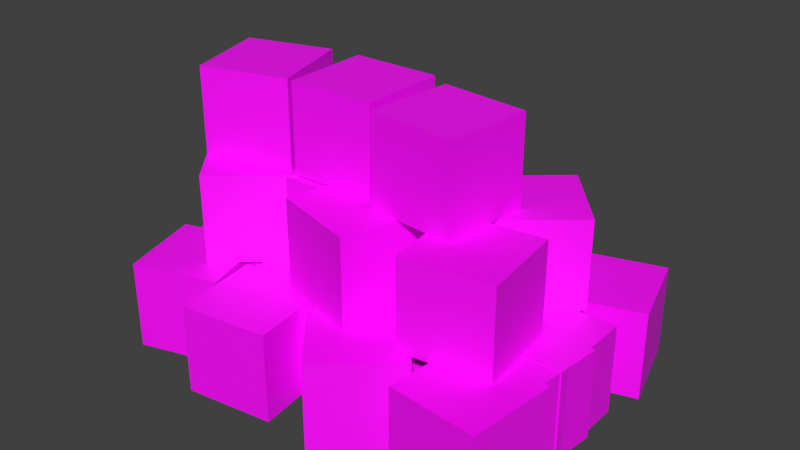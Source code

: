 # Source: 2_8_gifts_1.blend  (saved by Blender 2.83.18; exported with 4.5.12 LTS)
import bpy
from mathutils import Matrix  # noqa: F401  (used for matrix-valued properties, if any)

bpy.ops.wm.read_factory_settings(use_empty=True)
scene = bpy.context.scene
scene.name = 'Scene'

# ---- collections
col_collection_1 = bpy.data.collections.new('Collection 1'); scene.collection.children.link(col_collection_1)

# ---- images (referenced by path relative to the original .blend; pixels are not part of the script)
import os
ASSET_DIR = os.environ.get("B2B_ASSET_DIR", "")  # directory of the original .blend (textures are referenced by path, not embedded)
HERE = os.path.dirname(os.path.abspath(__file__))  # packed textures are extracted next to this script under _unpacked/

def load_image(name, relpath, width, height, colorspace="sRGB"):
    """Load a texture the original file referenced (path relative to the .blend, or extracted next to this script)."""
    p = next((c for c in (os.path.join(HERE, relpath), os.path.join(ASSET_DIR, relpath)) if relpath and os.path.exists(c)), "")
    if p:
        img = bpy.data.images.load(p, check_existing=True)
        img.name = name
    else:  # same state as the original file: an image datablock whose file is absent (Cycles renders it pink)
        img = bpy.data.images.new(name, width, height)
        img.source = "FILE"
        img.filepath = "//" + (relpath or name)
    img.colorspace_settings.name = colorspace
    return img
img_fabrics_png = load_image('Fabrics.png', 'Fabrics.png', 1024, 1024, 'sRGB')
img_automatefountain_tilling_png = load_image('AutomateFountain_Tilling.png', 'AutomateFountain_Tilling.png', 1024, 1024, 'sRGB')
img_bigprops_png = load_image('BigProps.png', 'BigProps.png', 1024, 1024, 'sRGB')
img_clothescolor_png = load_image('ClothesColor.png', 'ClothesColor.png', 1024, 1024, 'sRGB')
img_fabrics_png_001 = load_image('Fabrics.png.001', 'Fabrics.png', 1024, 1024, 'sRGB')
img_automatefountain_tilling_png_001 = load_image('AutomateFountain_Tilling.png.001', 'AutomateFountain_Tilling.png', 1024, 1024, 'sRGB')
img_bigprops_png_001 = load_image('BigProps.png.001', 'BigProps.png', 1024, 1024, 'sRGB')
img_fabrics_png_002 = load_image('Fabrics.png.002', 'Fabrics.png', 1024, 1024, 'sRGB')
img_automatefountain_tilling_png_002 = load_image('AutomateFountain_Tilling.png.002', 'AutomateFountain_Tilling.png', 1024, 1024, 'sRGB')
img_bigprops_png_002 = load_image('BigProps.png.002', 'BigProps.png', 1024, 1024, 'sRGB')
img_clothescolor_png_002 = load_image('ClothesColor.png.002', 'ClothesColor.png', 1024, 1024, 'sRGB')

# ---- materials (node trees are filled in below, after node groups)
mat_paper1 = bpy.data.materials.new('paper1')
mat_paper1.use_transparent_shadow = False
mat_paper2 = bpy.data.materials.new('paper2')
mat_paper2.use_transparent_shadow = False
mat_paper3 = bpy.data.materials.new('paper3')
mat_paper3.use_transparent_shadow = False
mat_paper4 = bpy.data.materials.new('paper4')
mat_paper4.use_transparent_shadow = False
mat_paper5 = bpy.data.materials.new('paper5')
mat_paper5.use_transparent_shadow = False
mat_paper6 = bpy.data.materials.new('paper6')
mat_paper6.use_transparent_shadow = False
mat_paper1_001 = bpy.data.materials.new('paper1.001')
mat_paper1_001.use_transparent_shadow = False
mat_paper2_001 = bpy.data.materials.new('paper2.001')
mat_paper2_001.use_transparent_shadow = False
mat_paper3_001 = bpy.data.materials.new('paper3.001')
mat_paper3_001.use_transparent_shadow = False
mat_paper4_001 = bpy.data.materials.new('paper4.001')
mat_paper4_001.use_transparent_shadow = False
mat_paper1_002 = bpy.data.materials.new('paper1.002')
mat_paper1_002.use_transparent_shadow = False
mat_paper2_002 = bpy.data.materials.new('paper2.002')
mat_paper2_002.use_transparent_shadow = False
mat_paper3_002 = bpy.data.materials.new('paper3.002')
mat_paper3_002.use_transparent_shadow = False
mat_paper4_002 = bpy.data.materials.new('paper4.002')
mat_paper4_002.use_transparent_shadow = False
mat_paper5_002 = bpy.data.materials.new('paper5.002')
mat_paper5_002.use_transparent_shadow = False
mat_paper6_002 = bpy.data.materials.new('paper6.002')
mat_paper6_002.use_transparent_shadow = False

# ---- material node trees
mat_paper1.use_nodes = True; mat_paper1.node_tree.nodes.clear()
_N = mat_paper1.node_tree.nodes; _L = mat_paper1.node_tree.links
n0 = _N.new('ShaderNodeBsdfPrincipled'); n0.name = 'Principled BSDF'; n0.location = (10, 300)
n0.distribution = 'GGX'
n0.subsurface_method = 'BURLEY'
n0.inputs[3].default_value = 1.45
n0.inputs[27].default_value = (0.0, 0.0, 0.0, 1.0)
n0.inputs[28].default_value = 1.0
n1 = _N.new('ShaderNodeOutputMaterial'); n1.name = 'Material Output'; n1.location = (300, 300)
n2 = _N.new('ShaderNodeTexImage'); n2.name = 'Image Texture'; n2.location = (-280, 280)
n2.image = img_fabrics_png
_L.new(n0.outputs[0], n1.inputs[0])
_L.new(n2.outputs[0], n0.inputs[0])
n1.is_active_output = True
mat_paper2.use_nodes = True; mat_paper2.node_tree.nodes.clear()
_N = mat_paper2.node_tree.nodes; _L = mat_paper2.node_tree.links
n0 = _N.new('ShaderNodeBsdfPrincipled'); n0.name = 'Principled BSDF'; n0.location = (10, 300)
n0.distribution = 'GGX'
n0.subsurface_method = 'BURLEY'
n0.inputs[3].default_value = 1.45
n0.inputs[27].default_value = (0.0, 0.0, 0.0, 1.0)
n0.inputs[28].default_value = 1.0
n1 = _N.new('ShaderNodeOutputMaterial'); n1.name = 'Material Output'; n1.location = (300, 300)
n2 = _N.new('ShaderNodeTexImage'); n2.name = 'Image Texture'; n2.location = (-280, 280)
n2.image = img_automatefountain_tilling_png
_L.new(n0.outputs[0], n1.inputs[0])
_L.new(n2.outputs[0], n0.inputs[0])
n1.is_active_output = True
mat_paper3.use_nodes = True; mat_paper3.node_tree.nodes.clear()
_N = mat_paper3.node_tree.nodes; _L = mat_paper3.node_tree.links
n0 = _N.new('ShaderNodeBsdfPrincipled'); n0.name = 'Principled BSDF'; n0.location = (10, 300)
n0.distribution = 'GGX'
n0.subsurface_method = 'BURLEY'
n0.inputs[3].default_value = 1.45
n0.inputs[27].default_value = (0.0, 0.0, 0.0, 1.0)
n0.inputs[28].default_value = 1.0
n1 = _N.new('ShaderNodeOutputMaterial'); n1.name = 'Material Output'; n1.location = (300, 300)
n2 = _N.new('ShaderNodeTexImage'); n2.name = 'Image Texture'; n2.location = (-280, 280)
n2.image = img_automatefountain_tilling_png
_L.new(n0.outputs[0], n1.inputs[0])
_L.new(n2.outputs[0], n0.inputs[0])
n1.is_active_output = True
mat_paper4.use_nodes = True; mat_paper4.node_tree.nodes.clear()
_N = mat_paper4.node_tree.nodes; _L = mat_paper4.node_tree.links
n0 = _N.new('ShaderNodeBsdfPrincipled'); n0.name = 'Principled BSDF'; n0.location = (10, 300)
n0.distribution = 'GGX'
n0.subsurface_method = 'BURLEY'
n0.inputs[3].default_value = 1.45
n0.inputs[27].default_value = (0.0, 0.0, 0.0, 1.0)
n0.inputs[28].default_value = 1.0
n1 = _N.new('ShaderNodeOutputMaterial'); n1.name = 'Material Output'; n1.location = (300, 300)
n2 = _N.new('ShaderNodeTexImage'); n2.name = 'Image Texture'; n2.location = (-280, 280)
n2.image = img_bigprops_png
_L.new(n0.outputs[0], n1.inputs[0])
_L.new(n2.outputs[0], n0.inputs[0])
n1.is_active_output = True
mat_paper5.use_nodes = True; mat_paper5.node_tree.nodes.clear()
_N = mat_paper5.node_tree.nodes; _L = mat_paper5.node_tree.links
n0 = _N.new('ShaderNodeBsdfPrincipled'); n0.name = 'Principled BSDF'; n0.location = (10, 300)
n0.distribution = 'GGX'
n0.subsurface_method = 'BURLEY'
n0.inputs[3].default_value = 1.45
n0.inputs[27].default_value = (0.0, 0.0, 0.0, 1.0)
n0.inputs[28].default_value = 1.0
n1 = _N.new('ShaderNodeOutputMaterial'); n1.name = 'Material Output'; n1.location = (300, 300)
n2 = _N.new('ShaderNodeTexImage'); n2.name = 'Image Texture'; n2.location = (-280, 280)
n2.image = img_clothescolor_png
_L.new(n0.outputs[0], n1.inputs[0])
_L.new(n2.outputs[0], n0.inputs[0])
n1.is_active_output = True
mat_paper6.use_nodes = True; mat_paper6.node_tree.nodes.clear()
_N = mat_paper6.node_tree.nodes; _L = mat_paper6.node_tree.links
n0 = _N.new('ShaderNodeBsdfPrincipled'); n0.name = 'Principled BSDF'; n0.location = (10, 300)
n0.distribution = 'GGX'
n0.subsurface_method = 'BURLEY'
n0.inputs[3].default_value = 1.45
n0.inputs[27].default_value = (0.0, 0.0, 0.0, 1.0)
n0.inputs[28].default_value = 1.0
n1 = _N.new('ShaderNodeOutputMaterial'); n1.name = 'Material Output'; n1.location = (300, 300)
n2 = _N.new('ShaderNodeTexImage'); n2.name = 'Image Texture'; n2.location = (-280, 280)
n2.image = img_clothescolor_png
_L.new(n0.outputs[0], n1.inputs[0])
_L.new(n2.outputs[0], n0.inputs[0])
n1.is_active_output = True
mat_paper1_001.use_nodes = True; mat_paper1_001.node_tree.nodes.clear()
_N = mat_paper1_001.node_tree.nodes; _L = mat_paper1_001.node_tree.links
n0 = _N.new('ShaderNodeBsdfPrincipled'); n0.name = 'Principled BSDF'; n0.location = (10, 300)
n0.distribution = 'GGX'
n0.subsurface_method = 'BURLEY'
n0.inputs[3].default_value = 1.45
n0.inputs[27].default_value = (0.0, 0.0, 0.0, 1.0)
n0.inputs[28].default_value = 1.0
n1 = _N.new('ShaderNodeOutputMaterial'); n1.name = 'Material Output'; n1.location = (300, 300)
n2 = _N.new('ShaderNodeTexImage'); n2.name = 'Image Texture'; n2.location = (-280, 280)
n2.image = img_fabrics_png_001
_L.new(n0.outputs[0], n1.inputs[0])
_L.new(n2.outputs[0], n0.inputs[0])
n1.is_active_output = True
mat_paper2_001.use_nodes = True; mat_paper2_001.node_tree.nodes.clear()
_N = mat_paper2_001.node_tree.nodes; _L = mat_paper2_001.node_tree.links
n0 = _N.new('ShaderNodeBsdfPrincipled'); n0.name = 'Principled BSDF'; n0.location = (10, 300)
n0.distribution = 'GGX'
n0.subsurface_method = 'BURLEY'
n0.inputs[3].default_value = 1.45
n0.inputs[27].default_value = (0.0, 0.0, 0.0, 1.0)
n0.inputs[28].default_value = 1.0
n1 = _N.new('ShaderNodeOutputMaterial'); n1.name = 'Material Output'; n1.location = (300, 300)
n2 = _N.new('ShaderNodeTexImage'); n2.name = 'Image Texture'; n2.location = (-280, 280)
n2.image = img_automatefountain_tilling_png_001
_L.new(n0.outputs[0], n1.inputs[0])
_L.new(n2.outputs[0], n0.inputs[0])
n1.is_active_output = True
mat_paper3_001.use_nodes = True; mat_paper3_001.node_tree.nodes.clear()
_N = mat_paper3_001.node_tree.nodes; _L = mat_paper3_001.node_tree.links
n0 = _N.new('ShaderNodeBsdfPrincipled'); n0.name = 'Principled BSDF'; n0.location = (10, 300)
n0.distribution = 'GGX'
n0.subsurface_method = 'BURLEY'
n0.inputs[3].default_value = 1.45
n0.inputs[27].default_value = (0.0, 0.0, 0.0, 1.0)
n0.inputs[28].default_value = 1.0
n1 = _N.new('ShaderNodeOutputMaterial'); n1.name = 'Material Output'; n1.location = (300, 300)
n2 = _N.new('ShaderNodeTexImage'); n2.name = 'Image Texture'; n2.location = (-280, 280)
n2.image = img_automatefountain_tilling_png_001
_L.new(n0.outputs[0], n1.inputs[0])
_L.new(n2.outputs[0], n0.inputs[0])
n1.is_active_output = True
mat_paper4_001.use_nodes = True; mat_paper4_001.node_tree.nodes.clear()
_N = mat_paper4_001.node_tree.nodes; _L = mat_paper4_001.node_tree.links
n0 = _N.new('ShaderNodeBsdfPrincipled'); n0.name = 'Principled BSDF'; n0.location = (10, 300)
n0.distribution = 'GGX'
n0.subsurface_method = 'BURLEY'
n0.inputs[3].default_value = 1.45
n0.inputs[27].default_value = (0.0, 0.0, 0.0, 1.0)
n0.inputs[28].default_value = 1.0
n1 = _N.new('ShaderNodeOutputMaterial'); n1.name = 'Material Output'; n1.location = (300, 300)
n2 = _N.new('ShaderNodeTexImage'); n2.name = 'Image Texture'; n2.location = (-280, 280)
n2.image = img_bigprops_png_001
_L.new(n0.outputs[0], n1.inputs[0])
_L.new(n2.outputs[0], n0.inputs[0])
n1.is_active_output = True
mat_paper1_002.use_nodes = True; mat_paper1_002.node_tree.nodes.clear()
_N = mat_paper1_002.node_tree.nodes; _L = mat_paper1_002.node_tree.links
n0 = _N.new('ShaderNodeBsdfPrincipled'); n0.name = 'Principled BSDF'; n0.location = (10, 300)
n0.distribution = 'GGX'
n0.subsurface_method = 'BURLEY'
n0.inputs[3].default_value = 1.45
n0.inputs[27].default_value = (0.0, 0.0, 0.0, 1.0)
n0.inputs[28].default_value = 1.0
n1 = _N.new('ShaderNodeOutputMaterial'); n1.name = 'Material Output'; n1.location = (300, 300)
n2 = _N.new('ShaderNodeTexImage'); n2.name = 'Image Texture'; n2.location = (-280, 280)
n2.image = img_fabrics_png_002
_L.new(n0.outputs[0], n1.inputs[0])
_L.new(n2.outputs[0], n0.inputs[0])
n1.is_active_output = True
mat_paper2_002.use_nodes = True; mat_paper2_002.node_tree.nodes.clear()
_N = mat_paper2_002.node_tree.nodes; _L = mat_paper2_002.node_tree.links
n0 = _N.new('ShaderNodeBsdfPrincipled'); n0.name = 'Principled BSDF'; n0.location = (10, 300)
n0.distribution = 'GGX'
n0.subsurface_method = 'BURLEY'
n0.inputs[3].default_value = 1.45
n0.inputs[27].default_value = (0.0, 0.0, 0.0, 1.0)
n0.inputs[28].default_value = 1.0
n1 = _N.new('ShaderNodeOutputMaterial'); n1.name = 'Material Output'; n1.location = (300, 300)
n2 = _N.new('ShaderNodeTexImage'); n2.name = 'Image Texture'; n2.location = (-280, 280)
n2.image = img_automatefountain_tilling_png_002
_L.new(n0.outputs[0], n1.inputs[0])
_L.new(n2.outputs[0], n0.inputs[0])
n1.is_active_output = True
mat_paper3_002.use_nodes = True; mat_paper3_002.node_tree.nodes.clear()
_N = mat_paper3_002.node_tree.nodes; _L = mat_paper3_002.node_tree.links
n0 = _N.new('ShaderNodeBsdfPrincipled'); n0.name = 'Principled BSDF'; n0.location = (10, 300)
n0.distribution = 'GGX'
n0.subsurface_method = 'BURLEY'
n0.inputs[3].default_value = 1.45
n0.inputs[27].default_value = (0.0, 0.0, 0.0, 1.0)
n0.inputs[28].default_value = 1.0
n1 = _N.new('ShaderNodeOutputMaterial'); n1.name = 'Material Output'; n1.location = (300, 300)
n2 = _N.new('ShaderNodeTexImage'); n2.name = 'Image Texture'; n2.location = (-280, 280)
n2.image = img_automatefountain_tilling_png_002
_L.new(n0.outputs[0], n1.inputs[0])
_L.new(n2.outputs[0], n0.inputs[0])
n1.is_active_output = True
mat_paper4_002.use_nodes = True; mat_paper4_002.node_tree.nodes.clear()
_N = mat_paper4_002.node_tree.nodes; _L = mat_paper4_002.node_tree.links
n0 = _N.new('ShaderNodeBsdfPrincipled'); n0.name = 'Principled BSDF'; n0.location = (10, 300)
n0.distribution = 'GGX'
n0.subsurface_method = 'BURLEY'
n0.inputs[3].default_value = 1.45
n0.inputs[27].default_value = (0.0, 0.0, 0.0, 1.0)
n0.inputs[28].default_value = 1.0
n1 = _N.new('ShaderNodeOutputMaterial'); n1.name = 'Material Output'; n1.location = (300, 300)
n2 = _N.new('ShaderNodeTexImage'); n2.name = 'Image Texture'; n2.location = (-280, 280)
n2.image = img_bigprops_png_002
_L.new(n0.outputs[0], n1.inputs[0])
_L.new(n2.outputs[0], n0.inputs[0])
n1.is_active_output = True
mat_paper5_002.use_nodes = True; mat_paper5_002.node_tree.nodes.clear()
_N = mat_paper5_002.node_tree.nodes; _L = mat_paper5_002.node_tree.links
n0 = _N.new('ShaderNodeBsdfPrincipled'); n0.name = 'Principled BSDF'; n0.location = (10, 300)
n0.distribution = 'GGX'
n0.subsurface_method = 'BURLEY'
n0.inputs[3].default_value = 1.45
n0.inputs[27].default_value = (0.0, 0.0, 0.0, 1.0)
n0.inputs[28].default_value = 1.0
n1 = _N.new('ShaderNodeOutputMaterial'); n1.name = 'Material Output'; n1.location = (300, 300)
n2 = _N.new('ShaderNodeTexImage'); n2.name = 'Image Texture'; n2.location = (-280, 280)
n2.image = img_clothescolor_png_002
_L.new(n0.outputs[0], n1.inputs[0])
_L.new(n2.outputs[0], n0.inputs[0])
n1.is_active_output = True
mat_paper6_002.use_nodes = True; mat_paper6_002.node_tree.nodes.clear()
_N = mat_paper6_002.node_tree.nodes; _L = mat_paper6_002.node_tree.links
n0 = _N.new('ShaderNodeBsdfPrincipled'); n0.name = 'Principled BSDF'; n0.location = (10, 300)
n0.distribution = 'GGX'
n0.subsurface_method = 'BURLEY'
n0.inputs[3].default_value = 1.45
n0.inputs[27].default_value = (0.0, 0.0, 0.0, 1.0)
n0.inputs[28].default_value = 1.0
n1 = _N.new('ShaderNodeOutputMaterial'); n1.name = 'Material Output'; n1.location = (300, 300)
n2 = _N.new('ShaderNodeTexImage'); n2.name = 'Image Texture'; n2.location = (-280, 280)
n2.image = img_clothescolor_png_002
_L.new(n0.outputs[0], n1.inputs[0])
_L.new(n2.outputs[0], n0.inputs[0])
n1.is_active_output = True

# ---- world
world_world = bpy.data.worlds.new('World'); scene.world = world_world
world_world.color = (0.05088, 0.05088, 0.05088)
world_world.use_sun_shadow = False
world_world.sun_shadow_jitter_overblur = 0.0
world_world.cycles.sampling_method = 'MANUAL'

# ---- meshes
me_cube = bpy.data.meshes.new('Cube')
me_cube.from_pydata([(-0.985, -0.7817, 0.463), (-0.5453, -0.6492, 0.463), (-1.117, -0.342, 0.463), (-0.6778, -0.2095, 0.463), (-0.985, -0.7817, 0.003786), (-0.5453, -0.6492, 0.003786), (-1.117, -0.342, 0.003786), (-0.6778, -0.2095, 0.003786)], [], [(0, 1, 3, 2), (2, 3, 7, 6), (6, 7, 5, 4), (4, 5, 1, 0), (2, 6, 4, 0), (7, 3, 1, 5)])
_uv = me_cube.uv_layers.new(name='UVMap')
_uv.uv.foreach_set('vector', [0.03427, 0.6622, 0.03427, 0.6975, 0.06962, 0.6975, 0.06962, 0.6622, 0.004341, 0.6213, 0.004341, 0.7853, 0.1683, 0.7853, 0.1683, 0.6213, 0.06962, 0.6622, 0.06962, 0.6975, 0.03427, 0.6975, 0.03427, 0.6622, 0.1683, 0.6213, 0.1683, 0.7853, 0.004341, 0.7853, 0.004341, 0.6213, 0.004341, 0.7853, 0.1683, 0.7853, 0.1683, 0.6213, 0.004341, 0.6213, 0.1683, 0.7853, 0.004341, 0.7853, 0.004341, 0.6213, 0.1683, 0.6213])
me_cube.materials.append(mat_paper1)
me_cube.use_remesh_fix_poles = True
me_cube.use_remesh_preserve_attributes = False
me_cube.use_mirror_vertex_groups = False
me_cube.update()
me_cube_001 = bpy.data.meshes.new('Cube.001')
me_cube_001.from_pydata([(-1.057, -0.1707, 0.463), (-0.598, -0.1631, 0.463), (-1.065, 0.2885, 0.463), (-0.6056, 0.2961, 0.463), (-1.057, -0.1707, 0.003786), (-0.598, -0.1631, 0.003786), (-1.065, 0.2885, 0.003786), (-0.6056, 0.2961, 0.003786)], [], [(0, 1, 3, 2), (2, 3, 7, 6), (6, 7, 5, 4), (4, 5, 1, 0), (2, 6, 4, 0), (7, 3, 1, 5)])
me_cube_001.polygons.foreach_set('material_index', [1, 1, 1, 1, 1, 1])
_uv = me_cube_001.uv_layers.new(name='UVMap')
_uv.uv.foreach_set('vector', [0.5932, 0.7374, 0.5932, 0.7673, 0.6232, 0.7673, 0.6232, 0.7374, 0.5481, 0.6666, 0.5481, 0.8306, 0.712, 0.8306, 0.712, 0.6666, 0.6232, 0.7374, 0.6232, 0.7673, 0.5932, 0.7673, 0.5932, 0.7374, 0.712, 0.6666, 0.712, 0.8306, 0.5481, 0.8306, 0.5481, 0.6666, 0.5481, 0.8306, 0.712, 0.8306, 0.712, 0.6666, 0.5481, 0.6666, 0.712, 0.8306, 0.5481, 0.8306, 0.5481, 0.6666, 0.712, 0.6666])
me_cube_001.materials.append(mat_paper1)
me_cube_001.materials.append(mat_paper2)
me_cube_001.use_remesh_fix_poles = True
me_cube_001.use_remesh_preserve_attributes = False
me_cube_001.use_mirror_vertex_groups = False
me_cube_001.update()
me_cube_003 = bpy.data.meshes.new('Cube.003')
me_cube_003.from_pydata([(-1.082, 0.3988, 0.463), (-0.6245, 0.3554, 0.463), (-1.038, 0.8559, 0.463), (-0.5811, 0.8126, 0.463), (-1.082, 0.3988, 0.003786), (-0.6245, 0.3554, 0.003786), (-1.038, 0.8559, 0.003786), (-0.5811, 0.8126, 0.003786)], [], [(0, 1, 3, 2), (2, 3, 7, 6), (6, 7, 5, 4), (4, 5, 1, 0), (2, 6, 4, 0), (7, 3, 1, 5)])
me_cube_003.polygons.foreach_set('material_index', [2, 2, 2, 2, 2, 2])
_uv = me_cube_003.uv_layers.new(name='UVMap')
_uv.uv.foreach_set('vector', [0.5517, 0.7845, 0.5517, 0.8144, 0.5816, 0.8144, 0.5816, 0.7845, 0.5344, 0.6728, 0.5344, 0.8368, 0.6984, 0.8368, 0.6984, 0.6728, 0.581, 0.7845, 0.581, 0.8144, 0.5511, 0.8144, 0.5511, 0.7845, 0.6984, 0.6728, 0.6984, 0.8368, 0.5344, 0.8368, 0.5344, 0.6728, 0.5344, 0.8368, 0.6984, 0.8368, 0.6984, 0.6728, 0.5344, 0.6728, 0.6984, 0.8368, 0.5344, 0.8368, 0.5344, 0.6728, 0.6984, 0.6728])
me_cube_003.materials.append(mat_paper1)
me_cube_003.materials.append(mat_paper2)
me_cube_003.materials.append(mat_paper3)
me_cube_003.use_remesh_fix_poles = True
me_cube_003.use_remesh_preserve_attributes = False
me_cube_003.use_mirror_vertex_groups = False
me_cube_003.update()
me_cube_011 = bpy.data.meshes.new('Cube.011')
me_cube_011.from_pydata([(-0.2532, 0.2819, 0.463), (0.09505, 0.5812, 0.463), (-0.5525, 0.6302, 0.463), (-0.2043, 0.9295, 0.463), (-0.2532, 0.2819, 0.003786), (0.09505, 0.5812, 0.003786), (-0.5525, 0.6302, 0.003786), (-0.2043, 0.9295, 0.003786)], [], [(0, 1, 3, 2), (2, 3, 7, 6), (6, 7, 5, 4), (4, 5, 1, 0), (2, 6, 4, 0), (7, 3, 1, 5)])
me_cube_011.polygons.foreach_set('material_index', [3, 3, 3, 3, 3, 3])
_uv = me_cube_011.uv_layers.new(name='UVMap')
_uv.uv.foreach_set('vector', [0.5517, 0.7845, 0.5517, 0.8144, 0.5816, 0.8144, 0.5816, 0.7845, 0.5344, 0.6728, 0.5344, 0.8368, 0.6984, 0.8368, 0.6984, 0.6728, 0.581, 0.7845, 0.581, 0.8144, 0.5511, 0.8144, 0.5511, 0.7845, 0.6984, 0.6728, 0.6984, 0.8368, 0.5344, 0.8368, 0.5344, 0.6728, 0.5344, 0.8368, 0.6984, 0.8368, 0.6984, 0.6728, 0.5344, 0.6728, 0.6984, 0.8368, 0.5344, 0.8368, 0.5344, 0.6728, 0.6984, 0.6728])
me_cube_011.materials.append(mat_paper1)
me_cube_011.materials.append(mat_paper2)
me_cube_011.materials.append(mat_paper3)
me_cube_011.materials.append(mat_paper4)
me_cube_011.use_remesh_fix_poles = True
me_cube_011.use_remesh_preserve_attributes = False
me_cube_011.use_mirror_vertex_groups = False
me_cube_011.update()
me_cube_012 = bpy.data.meshes.new('Cube.012')
me_cube_012.from_pydata([(-0.5877, -0.1512, 0.463), (-0.1461, -0.2774, 0.463), (-0.4615, 0.2903, 0.463), (-0.01995, 0.1641, 0.463), (-0.5877, -0.1512, 0.003786), (-0.1461, -0.2774, 0.003786), (-0.4615, 0.2903, 0.003786), (-0.01995, 0.1641, 0.003786)], [], [(0, 1, 3, 2), (2, 3, 7, 6), (6, 7, 5, 4), (4, 5, 1, 0), (2, 6, 4, 0), (7, 3, 1, 5)])
me_cube_012.polygons.foreach_set('material_index', [4, 4, 4, 4, 4, 4])
_uv = me_cube_012.uv_layers.new(name='UVMap')
_uv.uv.foreach_set('vector', [0.4626, 0.9314, 0.4626, 0.9613, 0.4926, 0.9613, 0.4926, 0.9314, 0.4454, 0.8197, 0.4454, 0.9837, 0.6093, 0.9837, 0.6093, 0.8197, 0.4919, 0.9314, 0.4919, 0.9613, 0.462, 0.9613, 0.462, 0.9314, 0.6093, 0.8197, 0.6093, 0.9837, 0.4454, 0.9837, 0.4454, 0.8197, 0.4454, 0.9837, 0.6093, 0.9837, 0.6093, 0.8197, 0.4454, 0.8197, 0.6093, 0.9837, 0.4454, 0.9837, 0.4454, 0.8197, 0.6093, 0.8197])
me_cube_012.materials.append(mat_paper1)
me_cube_012.materials.append(mat_paper2)
me_cube_012.materials.append(mat_paper3)
me_cube_012.materials.append(mat_paper4)
me_cube_012.materials.append(mat_paper5)
me_cube_012.use_remesh_fix_poles = True
me_cube_012.use_remesh_preserve_attributes = False
me_cube_012.use_mirror_vertex_groups = False
me_cube_012.update()
me_cube_014 = bpy.data.meshes.new('Cube.014')
me_cube_014.from_pydata([(-0.5006, -0.8859, 0.463), (-0.04551, -0.8243, 0.463), (-0.5621, -0.4308, 0.463), (-0.107, -0.3693, 0.463), (-0.5006, -0.8859, 0.003786), (-0.04551, -0.8243, 0.003786), (-0.5621, -0.4308, 0.003786), (-0.107, -0.3693, 0.003786)], [], [(0, 1, 3, 2), (2, 3, 7, 6), (6, 7, 5, 4), (4, 5, 1, 0), (2, 6, 4, 0), (7, 3, 1, 5)])
me_cube_014.polygons.foreach_set('material_index', [4, 4, 4, 4, 4, 4])
_uv = me_cube_014.uv_layers.new(name='UVMap')
_uv.uv.foreach_set('vector', [0.07668, 0.2329, 0.07668, 0.2629, 0.1066, 0.2629, 0.1066, 0.2329, 0.05945, 0.1213, 0.05945, 0.2852, 0.2234, 0.2852, 0.2234, 0.1213, 0.106, 0.2329, 0.106, 0.2629, 0.07606, 0.2629, 0.07606, 0.2329, 0.2234, 0.1213, 0.2234, 0.2852, 0.05945, 0.2852, 0.05945, 0.1213, 0.05945, 0.2852, 0.2234, 0.2852, 0.2234, 0.1213, 0.05945, 0.1213, 0.2234, 0.2852, 0.05945, 0.2852, 0.05945, 0.1213, 0.2234, 0.1213])
me_cube_014.materials.append(mat_paper1)
me_cube_014.materials.append(mat_paper2)
me_cube_014.materials.append(mat_paper3)
me_cube_014.materials.append(mat_paper4)
me_cube_014.materials.append(mat_paper5)
me_cube_014.materials.append(mat_paper6)
me_cube_014.use_remesh_fix_poles = True
me_cube_014.use_remesh_preserve_attributes = False
me_cube_014.use_mirror_vertex_groups = False
me_cube_014.update()
me_cube_015 = bpy.data.meshes.new('Cube.015')
me_cube_015.from_pydata([(1.014, 0.8341, 0.463), (0.5743, 0.7016, 0.463), (1.147, 0.3945, 0.463), (0.7068, 0.262, 0.463), (1.014, 0.8341, 0.003786), (0.5743, 0.7016, 0.003786), (1.147, 0.3945, 0.003786), (0.7068, 0.262, 0.003786)], [], [(0, 1, 3, 2), (2, 3, 7, 6), (6, 7, 5, 4), (4, 5, 1, 0), (2, 6, 4, 0), (7, 3, 1, 5)])
_uv = me_cube_015.uv_layers.new(name='UVMap')
_uv.uv.foreach_set('vector', [0.03427, 0.6622, 0.03427, 0.6975, 0.06962, 0.6975, 0.06962, 0.6622, 0.004341, 0.6213, 0.004341, 0.7853, 0.1683, 0.7853, 0.1683, 0.6213, 0.06962, 0.6622, 0.06962, 0.6975, 0.03427, 0.6975, 0.03427, 0.6622, 0.1683, 0.6213, 0.1683, 0.7853, 0.004341, 0.7853, 0.004341, 0.6213, 0.004341, 0.7853, 0.1683, 0.7853, 0.1683, 0.6213, 0.004341, 0.6213, 0.1683, 0.7853, 0.004341, 0.7853, 0.004341, 0.6213, 0.1683, 0.6213])
me_cube_015.materials.append(mat_paper1)
me_cube_015.use_remesh_fix_poles = True
me_cube_015.use_remesh_preserve_attributes = False
me_cube_015.use_mirror_vertex_groups = False
me_cube_015.update()
me_cube_016 = bpy.data.meshes.new('Cube.016')
me_cube_016.from_pydata([(1.086, 0.2231, 0.463), (0.6271, 0.2155, 0.463), (1.094, -0.2361, 0.463), (0.6346, -0.2436, 0.463), (1.086, 0.2231, 0.003786), (0.6271, 0.2155, 0.003786), (1.094, -0.2361, 0.003786), (0.6346, -0.2436, 0.003786)], [], [(0, 1, 3, 2), (2, 3, 7, 6), (6, 7, 5, 4), (4, 5, 1, 0), (2, 6, 4, 0), (7, 3, 1, 5)])
me_cube_016.polygons.foreach_set('material_index', [1, 1, 1, 1, 1, 1])
_uv = me_cube_016.uv_layers.new(name='UVMap')
_uv.uv.foreach_set('vector', [0.5932, 0.7374, 0.5932, 0.7673, 0.6232, 0.7673, 0.6232, 0.7374, 0.5481, 0.6666, 0.5481, 0.8306, 0.712, 0.8306, 0.712, 0.6666, 0.6232, 0.7374, 0.6232, 0.7673, 0.5932, 0.7673, 0.5932, 0.7374, 0.712, 0.6666, 0.712, 0.8306, 0.5481, 0.8306, 0.5481, 0.6666, 0.5481, 0.8306, 0.712, 0.8306, 0.712, 0.6666, 0.5481, 0.6666, 0.712, 0.8306, 0.5481, 0.8306, 0.5481, 0.6666, 0.712, 0.6666])
me_cube_016.materials.append(mat_paper1)
me_cube_016.materials.append(mat_paper2)
me_cube_016.use_remesh_fix_poles = True
me_cube_016.use_remesh_preserve_attributes = False
me_cube_016.use_mirror_vertex_groups = False
me_cube_016.update()
me_cube_017 = bpy.data.meshes.new('Cube.017')
me_cube_017.from_pydata([(1.111, -0.3463, 0.463), (0.6535, -0.303, 0.463), (1.067, -0.8035, 0.463), (0.6102, -0.7602, 0.463), (1.111, -0.3463, 0.003786), (0.6535, -0.303, 0.003786), (1.067, -0.8035, 0.003786), (0.6102, -0.7602, 0.003786)], [], [(0, 1, 3, 2), (2, 3, 7, 6), (6, 7, 5, 4), (4, 5, 1, 0), (2, 6, 4, 0), (7, 3, 1, 5)])
me_cube_017.polygons.foreach_set('material_index', [2, 2, 2, 2, 2, 2])
_uv = me_cube_017.uv_layers.new(name='UVMap')
_uv.uv.foreach_set('vector', [0.5517, 0.7845, 0.5517, 0.8144, 0.5816, 0.8144, 0.5816, 0.7845, 0.5344, 0.6728, 0.5344, 0.8368, 0.6984, 0.8368, 0.6984, 0.6728, 0.581, 0.7845, 0.581, 0.8144, 0.5511, 0.8144, 0.5511, 0.7845, 0.6984, 0.6728, 0.6984, 0.8368, 0.5344, 0.8368, 0.5344, 0.6728, 0.5344, 0.8368, 0.6984, 0.8368, 0.6984, 0.6728, 0.5344, 0.6728, 0.6984, 0.8368, 0.5344, 0.8368, 0.5344, 0.6728, 0.6984, 0.6728])
me_cube_017.materials.append(mat_paper1)
me_cube_017.materials.append(mat_paper2)
me_cube_017.materials.append(mat_paper3)
me_cube_017.use_remesh_fix_poles = True
me_cube_017.use_remesh_preserve_attributes = False
me_cube_017.use_mirror_vertex_groups = False
me_cube_017.update()
me_cube_018 = bpy.data.meshes.new('Cube.018')
me_cube_018.from_pydata([(0.2822, -0.2295, 0.463), (-0.06604, -0.5288, 0.463), (0.5815, -0.5777, 0.463), (0.2333, -0.877, 0.463), (0.2822, -0.2295, 0.003786), (-0.06604, -0.5288, 0.003786), (0.5815, -0.5777, 0.003786), (0.2333, -0.877, 0.003786)], [], [(0, 1, 3, 2), (2, 3, 7, 6), (6, 7, 5, 4), (4, 5, 1, 0), (2, 6, 4, 0), (7, 3, 1, 5)])
me_cube_018.polygons.foreach_set('material_index', [3, 3, 3, 3, 3, 3])
_uv = me_cube_018.uv_layers.new(name='UVMap')
_uv.uv.foreach_set('vector', [0.5517, 0.7845, 0.5517, 0.8144, 0.5816, 0.8144, 0.5816, 0.7845, 0.5344, 0.6728, 0.5344, 0.8368, 0.6984, 0.8368, 0.6984, 0.6728, 0.581, 0.7845, 0.581, 0.8144, 0.5511, 0.8144, 0.5511, 0.7845, 0.6984, 0.6728, 0.6984, 0.8368, 0.5344, 0.8368, 0.5344, 0.6728, 0.5344, 0.8368, 0.6984, 0.8368, 0.6984, 0.6728, 0.5344, 0.6728, 0.6984, 0.8368, 0.5344, 0.8368, 0.5344, 0.6728, 0.6984, 0.6728])
me_cube_018.materials.append(mat_paper1)
me_cube_018.materials.append(mat_paper2)
me_cube_018.materials.append(mat_paper3)
me_cube_018.materials.append(mat_paper4)
me_cube_018.use_remesh_fix_poles = True
me_cube_018.use_remesh_preserve_attributes = False
me_cube_018.use_mirror_vertex_groups = False
me_cube_018.update()
me_cube_019 = bpy.data.meshes.new('Cube.019')
me_cube_019.from_pydata([(0.6167, 0.2037, 0.463), (0.1752, 0.3299, 0.463), (0.4905, -0.2379, 0.463), (0.04896, -0.1117, 0.463), (0.6167, 0.2037, 0.003786), (0.1752, 0.3299, 0.003786), (0.4905, -0.2379, 0.003786), (0.04896, -0.1117, 0.003786)], [], [(0, 1, 3, 2), (2, 3, 7, 6), (6, 7, 5, 4), (4, 5, 1, 0), (2, 6, 4, 0), (7, 3, 1, 5)])
me_cube_019.polygons.foreach_set('material_index', [4, 4, 4, 4, 4, 4])
_uv = me_cube_019.uv_layers.new(name='UVMap')
_uv.uv.foreach_set('vector', [0.4626, 0.9314, 0.4626, 0.9613, 0.4926, 0.9613, 0.4926, 0.9314, 0.4454, 0.8197, 0.4454, 0.9837, 0.6093, 0.9837, 0.6093, 0.8197, 0.4919, 0.9314, 0.4919, 0.9613, 0.462, 0.9613, 0.462, 0.9314, 0.6093, 0.8197, 0.6093, 0.9837, 0.4454, 0.9837, 0.4454, 0.8197, 0.4454, 0.9837, 0.6093, 0.9837, 0.6093, 0.8197, 0.4454, 0.8197, 0.6093, 0.9837, 0.4454, 0.9837, 0.4454, 0.8197, 0.6093, 0.8197])
me_cube_019.materials.append(mat_paper1)
me_cube_019.materials.append(mat_paper2)
me_cube_019.materials.append(mat_paper3)
me_cube_019.materials.append(mat_paper4)
me_cube_019.materials.append(mat_paper5)
me_cube_019.use_remesh_fix_poles = True
me_cube_019.use_remesh_preserve_attributes = False
me_cube_019.use_mirror_vertex_groups = False
me_cube_019.update()
me_cube_020 = bpy.data.meshes.new('Cube.020')
me_cube_020.from_pydata([(0.5296, 0.9383, 0.463), (0.07452, 0.8767, 0.463), (0.5911, 0.4832, 0.463), (0.1361, 0.4217, 0.463), (0.5296, 0.9383, 0.003786), (0.07452, 0.8767, 0.003786), (0.5911, 0.4832, 0.003786), (0.1361, 0.4217, 0.003786)], [], [(0, 1, 3, 2), (2, 3, 7, 6), (6, 7, 5, 4), (4, 5, 1, 0), (2, 6, 4, 0), (7, 3, 1, 5)])
me_cube_020.polygons.foreach_set('material_index', [4, 4, 4, 4, 4, 4])
_uv = me_cube_020.uv_layers.new(name='UVMap')
_uv.uv.foreach_set('vector', [0.07668, 0.2329, 0.07668, 0.2629, 0.1066, 0.2629, 0.1066, 0.2329, 0.05945, 0.1213, 0.05945, 0.2852, 0.2234, 0.2852, 0.2234, 0.1213, 0.106, 0.2329, 0.106, 0.2629, 0.07606, 0.2629, 0.07606, 0.2329, 0.2234, 0.1213, 0.2234, 0.2852, 0.05945, 0.2852, 0.05945, 0.1213, 0.05945, 0.2852, 0.2234, 0.2852, 0.2234, 0.1213, 0.05945, 0.1213, 0.2234, 0.2852, 0.05945, 0.2852, 0.05945, 0.1213, 0.2234, 0.1213])
me_cube_020.materials.append(mat_paper1)
me_cube_020.materials.append(mat_paper2)
me_cube_020.materials.append(mat_paper3)
me_cube_020.materials.append(mat_paper4)
me_cube_020.materials.append(mat_paper5)
me_cube_020.materials.append(mat_paper6)
me_cube_020.use_remesh_fix_poles = True
me_cube_020.use_remesh_preserve_attributes = False
me_cube_020.use_mirror_vertex_groups = False
me_cube_020.update()
me_cube_021 = bpy.data.meshes.new('Cube.021')
me_cube_021.from_pydata([(-1.002, 0.0757, 1.379), (-0.8691, -0.364, 1.379), (-0.5619, 0.2082, 1.379), (-0.4294, -0.2315, 1.379), (-1.002, 0.0757, 0.9193), (-0.8691, -0.364, 0.9193), (-0.5619, 0.2082, 0.9193), (-0.4294, -0.2315, 0.9193)], [], [(0, 1, 3, 2), (2, 3, 7, 6), (6, 7, 5, 4), (4, 5, 1, 0), (2, 6, 4, 0), (7, 3, 1, 5)])
_uv = me_cube_021.uv_layers.new(name='UVMap')
_uv.uv.foreach_set('vector', [0.03427, 0.6622, 0.03427, 0.6975, 0.06962, 0.6975, 0.06962, 0.6622, 0.004341, 0.6213, 0.004341, 0.7853, 0.1683, 0.7853, 0.1683, 0.6213, 0.06962, 0.6622, 0.06962, 0.6975, 0.03427, 0.6975, 0.03427, 0.6622, 0.1683, 0.6213, 0.1683, 0.7853, 0.004341, 0.7853, 0.004341, 0.6213, 0.004341, 0.7853, 0.1683, 0.7853, 0.1683, 0.6213, 0.004341, 0.6213, 0.1683, 0.7853, 0.004341, 0.7853, 0.004341, 0.6213, 0.1683, 0.6213])
me_cube_021.materials.append(mat_paper1)
me_cube_021.use_remesh_fix_poles = True
me_cube_021.use_remesh_preserve_attributes = False
me_cube_021.use_mirror_vertex_groups = False
me_cube_021.update()
me_cube_022 = bpy.data.meshes.new('Cube.022')
me_cube_022.from_pydata([(-0.406, 0.2203, 1.379), (-0.3984, -0.2389, 1.379), (0.05317, 0.2278, 1.379), (0.06074, -0.2313, 1.379), (-0.406, 0.2203, 0.9193), (-0.3984, -0.2389, 0.9193), (0.05317, 0.2278, 0.9193), (0.06074, -0.2313, 0.9193)], [], [(0, 1, 3, 2), (2, 3, 7, 6), (6, 7, 5, 4), (4, 5, 1, 0), (2, 6, 4, 0), (7, 3, 1, 5)])
me_cube_022.polygons.foreach_set('material_index', [1, 1, 1, 1, 1, 1])
_uv = me_cube_022.uv_layers.new(name='UVMap')
_uv.uv.foreach_set('vector', [0.4198, 0.8163, 0.4198, 0.8462, 0.4497, 0.8462, 0.4497, 0.8163, 0.3184, 0.5721, 0.3184, 0.7361, 0.4824, 0.7361, 0.4824, 0.5721, 0.4489, 0.8163, 0.4489, 0.8462, 0.419, 0.8462, 0.419, 0.8163, 0.4824, 0.5721, 0.4824, 0.7361, 0.3184, 0.7361, 0.3184, 0.5721, 0.3184, 0.7361, 0.4824, 0.7361, 0.4824, 0.5721, 0.3184, 0.5721, 0.4824, 0.7361, 0.3184, 0.7361, 0.3184, 0.5721, 0.4824, 0.5721])
me_cube_022.materials.append(mat_paper1)
me_cube_022.materials.append(mat_paper2)
me_cube_022.use_remesh_fix_poles = True
me_cube_022.use_remesh_preserve_attributes = False
me_cube_022.use_mirror_vertex_groups = False
me_cube_022.update()
me_cube_023 = bpy.data.meshes.new('Cube.023')
me_cube_023.from_pydata([(0.159, 0.1691, 1.379), (0.1156, -0.2881, 1.379), (0.6161, 0.1258, 1.379), (0.5728, -0.3314, 1.379), (0.159, 0.1691, 0.9193), (0.1156, -0.2881, 0.9193), (0.6161, 0.1258, 0.9193), (0.5728, -0.3314, 0.9193)], [], [(0, 1, 3, 2), (2, 3, 7, 6), (6, 7, 5, 4), (4, 5, 1, 0), (2, 6, 4, 0), (7, 3, 1, 5)])
me_cube_023.polygons.foreach_set('material_index', [2, 2, 2, 2, 2, 2])
_uv = me_cube_023.uv_layers.new(name='UVMap')
_uv.uv.foreach_set('vector', [0.5298, 0.54, 0.5298, 0.5699, 0.5597, 0.5699, 0.5597, 0.54, 0.3704, 0.08064, 0.3704, 0.2446, 0.5343, 0.2446, 0.5343, 0.08064, 0.5607, 0.5392, 0.5607, 0.5691, 0.5308, 0.5691, 0.5308, 0.5392, 0.5343, 0.08064, 0.5343, 0.2446, 0.3704, 0.2446, 0.3704, 0.08064, 0.3704, 0.2446, 0.5343, 0.2446, 0.5343, 0.08064, 0.3704, 0.08064, 0.5343, 0.2446, 0.3704, 0.2446, 0.3704, 0.08064, 0.5343, 0.08064])
me_cube_023.materials.append(mat_paper1)
me_cube_023.materials.append(mat_paper2)
me_cube_023.materials.append(mat_paper3)
me_cube_023.use_remesh_fix_poles = True
me_cube_023.use_remesh_preserve_attributes = False
me_cube_023.use_mirror_vertex_groups = False
me_cube_023.update()
me_cube_024 = bpy.data.meshes.new('Cube.024')
me_cube_024.from_pydata([(0.2702, 0.2939, 0.9204), (0.5695, -0.05433, 0.9204), (0.6184, 0.5932, 0.9204), (0.9177, 0.245, 0.9204), (0.2702, 0.2939, 0.4612), (0.5695, -0.05433, 0.4612), (0.6184, 0.5932, 0.4612), (0.9177, 0.245, 0.4612)], [], [(0, 1, 3, 2), (2, 3, 7, 6), (6, 7, 5, 4), (4, 5, 1, 0), (2, 6, 4, 0), (7, 3, 1, 5)])
me_cube_024.polygons.foreach_set('material_index', [3, 3, 3, 3, 3, 3])
_uv = me_cube_024.uv_layers.new(name='UVMap')
_uv.uv.foreach_set('vector', [0.5517, 0.7845, 0.5517, 0.8144, 0.5816, 0.8144, 0.5816, 0.7845, 0.5344, 0.6728, 0.5344, 0.8368, 0.6984, 0.8368, 0.6984, 0.6728, 0.581, 0.7845, 0.581, 0.8144, 0.5511, 0.8144, 0.5511, 0.7845, 0.6984, 0.6728, 0.6984, 0.8368, 0.5344, 0.8368, 0.5344, 0.6728, 0.5344, 0.8368, 0.6984, 0.8368, 0.6984, 0.6728, 0.5344, 0.6728, 0.6984, 0.8368, 0.5344, 0.8368, 0.5344, 0.6728, 0.6984, 0.6728])
me_cube_024.materials.append(mat_paper1)
me_cube_024.materials.append(mat_paper2)
me_cube_024.materials.append(mat_paper3)
me_cube_024.materials.append(mat_paper4)
me_cube_024.use_remesh_fix_poles = True
me_cube_024.use_remesh_preserve_attributes = False
me_cube_024.use_mirror_vertex_groups = False
me_cube_024.update()
me_cube_025 = bpy.data.meshes.new('Cube.025')
me_cube_025.from_pydata([(-0.163, 0.6284, 0.9204), (-0.2891, 0.1869, 0.9204), (0.2786, 0.5022, 0.9204), (0.1524, 0.06067, 0.9204), (-0.163, 0.6284, 0.4612), (-0.2891, 0.1869, 0.4612), (0.2786, 0.5022, 0.4612), (0.1524, 0.06067, 0.4612)], [], [(0, 1, 3, 2), (2, 3, 7, 6), (6, 7, 5, 4), (4, 5, 1, 0), (2, 6, 4, 0), (7, 3, 1, 5)])
me_cube_025.polygons.foreach_set('material_index', [4, 4, 4, 4, 4, 4])
_uv = me_cube_025.uv_layers.new(name='UVMap')
_uv.uv.foreach_set('vector', [0.4626, 0.9314, 0.4626, 0.9613, 0.4926, 0.9613, 0.4926, 0.9314, 0.4454, 0.8197, 0.4454, 0.9837, 0.6093, 0.9837, 0.6093, 0.8197, 0.4919, 0.9314, 0.4919, 0.9613, 0.462, 0.9613, 0.462, 0.9314, 0.6093, 0.8197, 0.6093, 0.9837, 0.4454, 0.9837, 0.4454, 0.8197, 0.4454, 0.9837, 0.6093, 0.9837, 0.6093, 0.8197, 0.4454, 0.8197, 0.6093, 0.9837, 0.4454, 0.9837, 0.4454, 0.8197, 0.6093, 0.8197])
me_cube_025.materials.append(mat_paper1)
me_cube_025.materials.append(mat_paper2)
me_cube_025.materials.append(mat_paper3)
me_cube_025.materials.append(mat_paper4)
me_cube_025.materials.append(mat_paper5)
me_cube_025.use_remesh_fix_poles = True
me_cube_025.use_remesh_preserve_attributes = False
me_cube_025.use_mirror_vertex_groups = False
me_cube_025.update()
me_cube_026 = bpy.data.meshes.new('Cube.026')
me_cube_026.from_pydata([(-1.01, 0.5413, 0.9204), (-0.9489, 0.08623, 0.9204), (-0.5553, 0.6028, 0.9204), (-0.4938, 0.1478, 0.9204), (-1.01, 0.5413, 0.4612), (-0.9489, 0.08623, 0.4612), (-0.5553, 0.6028, 0.4612), (-0.4938, 0.1478, 0.4612)], [], [(0, 1, 3, 2), (2, 3, 7, 6), (6, 7, 5, 4), (4, 5, 1, 0), (2, 6, 4, 0), (7, 3, 1, 5)])
me_cube_026.polygons.foreach_set('material_index', [4, 4, 4, 4, 4, 4])
_uv = me_cube_026.uv_layers.new(name='UVMap')
_uv.uv.foreach_set('vector', [0.07668, 0.2329, 0.07668, 0.2629, 0.1066, 0.2629, 0.1066, 0.2329, 0.05945, 0.1213, 0.05945, 0.2852, 0.2234, 0.2852, 0.2234, 0.1213, 0.106, 0.2329, 0.106, 0.2629, 0.07606, 0.2629, 0.07606, 0.2329, 0.2234, 0.1213, 0.2234, 0.2852, 0.05945, 0.2852, 0.05945, 0.1213, 0.05945, 0.2852, 0.2234, 0.2852, 0.2234, 0.1213, 0.05945, 0.1213, 0.2234, 0.2852, 0.05945, 0.2852, 0.05945, 0.1213, 0.2234, 0.1213])
me_cube_026.materials.append(mat_paper1)
me_cube_026.materials.append(mat_paper2)
me_cube_026.materials.append(mat_paper3)
me_cube_026.materials.append(mat_paper4)
me_cube_026.materials.append(mat_paper5)
me_cube_026.materials.append(mat_paper6)
me_cube_026.use_remesh_fix_poles = True
me_cube_026.use_remesh_preserve_attributes = False
me_cube_026.use_mirror_vertex_groups = False
me_cube_026.update()
me_cube_030 = bpy.data.meshes.new('Cube.030')
me_cube_030.from_pydata([(-0.3782, -0.2415, 0.9204), (-0.6776, 0.1068, 0.9204), (-0.7265, -0.5408, 0.9204), (-1.026, -0.1925, 0.9204), (-0.3782, -0.2415, 0.4612), (-0.6776, 0.1068, 0.4612), (-0.7265, -0.5408, 0.4612), (-1.026, -0.1925, 0.4612)], [], [(0, 1, 3, 2), (2, 3, 7, 6), (6, 7, 5, 4), (4, 5, 1, 0), (2, 6, 4, 0), (7, 3, 1, 5)])
me_cube_030.polygons.foreach_set('material_index', [3, 3, 3, 3, 3, 3])
_uv = me_cube_030.uv_layers.new(name='UVMap')
_uv.uv.foreach_set('vector', [0.5517, 0.7845, 0.5517, 0.8144, 0.5816, 0.8144, 0.5816, 0.7845, 0.5344, 0.6728, 0.5344, 0.8368, 0.6984, 0.8368, 0.6984, 0.6728, 0.581, 0.7845, 0.581, 0.8144, 0.5511, 0.8144, 0.5511, 0.7845, 0.6984, 0.6728, 0.6984, 0.8368, 0.5344, 0.8368, 0.5344, 0.6728, 0.5344, 0.8368, 0.6984, 0.8368, 0.6984, 0.6728, 0.5344, 0.6728, 0.6984, 0.8368, 0.5344, 0.8368, 0.5344, 0.6728, 0.6984, 0.6728])
me_cube_030.materials.append(mat_paper1)
me_cube_030.materials.append(mat_paper2)
me_cube_030.materials.append(mat_paper3)
me_cube_030.materials.append(mat_paper4)
me_cube_030.use_remesh_fix_poles = True
me_cube_030.use_remesh_preserve_attributes = False
me_cube_030.use_mirror_vertex_groups = False
me_cube_030.update()
me_cube_031 = bpy.data.meshes.new('Cube.031')
me_cube_031.from_pydata([(0.192, -0.576, 0.9204), (0.3182, -0.1344, 0.9204), (-0.2496, -0.4498, 0.9204), (-0.1234, -0.008245, 0.9204), (0.192, -0.576, 0.4612), (0.3182, -0.1344, 0.4612), (-0.2496, -0.4498, 0.4612), (-0.1234, -0.008245, 0.4612)], [], [(0, 1, 3, 2), (2, 3, 7, 6), (6, 7, 5, 4), (4, 5, 1, 0), (2, 6, 4, 0), (7, 3, 1, 5)])
me_cube_031.polygons.foreach_set('material_index', [4, 4, 4, 4, 4, 4])
_uv = me_cube_031.uv_layers.new(name='UVMap')
_uv.uv.foreach_set('vector', [0.4626, 0.9314, 0.4626, 0.9613, 0.4926, 0.9613, 0.4926, 0.9314, 0.4454, 0.8197, 0.4454, 0.9837, 0.6093, 0.9837, 0.6093, 0.8197, 0.4919, 0.9314, 0.4919, 0.9613, 0.462, 0.9613, 0.462, 0.9314, 0.6093, 0.8197, 0.6093, 0.9837, 0.4454, 0.9837, 0.4454, 0.8197, 0.4454, 0.9837, 0.6093, 0.9837, 0.6093, 0.8197, 0.4454, 0.8197, 0.6093, 0.9837, 0.4454, 0.9837, 0.4454, 0.8197, 0.6093, 0.8197])
me_cube_031.materials.append(mat_paper1)
me_cube_031.materials.append(mat_paper2)
me_cube_031.materials.append(mat_paper3)
me_cube_031.materials.append(mat_paper4)
me_cube_031.materials.append(mat_paper5)
me_cube_031.use_remesh_fix_poles = True
me_cube_031.use_remesh_preserve_attributes = False
me_cube_031.use_mirror_vertex_groups = False
me_cube_031.update()
me_cube_032 = bpy.data.meshes.new('Cube.032')
me_cube_032.from_pydata([(0.9266, -0.4889, 0.9204), (0.865, -0.0338, 0.9204), (0.4715, -0.5504, 0.9204), (0.41, -0.09534, 0.9204), (0.9266, -0.4889, 0.4612), (0.865, -0.0338, 0.4612), (0.4715, -0.5504, 0.4612), (0.41, -0.09534, 0.4612)], [], [(0, 1, 3, 2), (2, 3, 7, 6), (6, 7, 5, 4), (4, 5, 1, 0), (2, 6, 4, 0), (7, 3, 1, 5)])
me_cube_032.polygons.foreach_set('material_index', [4, 4, 4, 4, 4, 4])
_uv = me_cube_032.uv_layers.new(name='UVMap')
_uv.uv.foreach_set('vector', [0.07668, 0.2329, 0.07668, 0.2629, 0.1066, 0.2629, 0.1066, 0.2329, 0.05945, 0.1213, 0.05945, 0.2852, 0.2234, 0.2852, 0.2234, 0.1213, 0.106, 0.2329, 0.106, 0.2629, 0.07606, 0.2629, 0.07606, 0.2329, 0.2234, 0.1213, 0.2234, 0.2852, 0.05945, 0.2852, 0.05945, 0.1213, 0.05945, 0.2852, 0.2234, 0.2852, 0.2234, 0.1213, 0.05945, 0.1213, 0.2234, 0.2852, 0.05945, 0.2852, 0.05945, 0.1213, 0.2234, 0.1213])
me_cube_032.materials.append(mat_paper1)
me_cube_032.materials.append(mat_paper2)
me_cube_032.materials.append(mat_paper3)
me_cube_032.materials.append(mat_paper4)
me_cube_032.materials.append(mat_paper5)
me_cube_032.materials.append(mat_paper6)
me_cube_032.use_remesh_fix_poles = True
me_cube_032.use_remesh_preserve_attributes = False
me_cube_032.use_mirror_vertex_groups = False
me_cube_032.update()
me_cube_048 = bpy.data.meshes.new('Cube.048')
me_cube_048.from_pydata([(-0.4647, -0.549, 0.4604), (-0.02498, -0.4165, 0.4604), (-0.5972, -0.1094, 0.4604), (-0.1575, 0.02314, 0.4604), (-0.4647, -0.549, 0.001142), (-0.02498, -0.4165, 0.001142), (-0.5972, -0.1094, 0.001142), (-0.1575, 0.02314, 0.001142)], [], [(0, 1, 3, 2), (2, 3, 7, 6), (6, 7, 5, 4), (4, 5, 1, 0), (2, 6, 4, 0), (7, 3, 1, 5)])
_uv = me_cube_048.uv_layers.new(name='UVMap')
_uv.uv.foreach_set('vector', [0.03427, 0.6622, 0.03427, 0.6975, 0.06962, 0.6975, 0.06962, 0.6622, 0.004341, 0.6213, 0.004341, 0.7853, 0.1683, 0.7853, 0.1683, 0.6213, 0.06962, 0.6622, 0.06962, 0.6975, 0.03427, 0.6975, 0.03427, 0.6622, 0.1683, 0.6213, 0.1683, 0.7853, 0.004341, 0.7853, 0.004341, 0.6213, 0.004341, 0.7853, 0.1683, 0.7853, 0.1683, 0.6213, 0.004341, 0.6213, 0.1683, 0.7853, 0.004341, 0.7853, 0.004341, 0.6213, 0.1683, 0.6213])
me_cube_048.materials.append(mat_paper1_001)
me_cube_048.use_remesh_fix_poles = True
me_cube_048.use_remesh_preserve_attributes = False
me_cube_048.use_mirror_vertex_groups = False
me_cube_048.update()
me_cube_040 = bpy.data.meshes.new('Cube.040')
me_cube_040.from_pydata([(1.111, -0.0005579, 0.4604), (0.6535, 0.04278, 0.4604), (1.067, -0.4577, 0.4604), (0.6102, -0.4144, 0.4604), (1.111, -0.0005579, 0.001142), (0.6535, 0.04278, 0.001142), (1.067, -0.4577, 0.001142), (0.6102, -0.4144, 0.001142)], [], [(0, 1, 3, 2), (2, 3, 7, 6), (6, 7, 5, 4), (4, 5, 1, 0), (2, 6, 4, 0), (7, 3, 1, 5)])
me_cube_040.polygons.foreach_set('material_index', [2, 2, 2, 2, 2, 2])
_uv = me_cube_040.uv_layers.new(name='UVMap')
_uv.uv.foreach_set('vector', [0.5517, 0.7845, 0.5517, 0.8144, 0.5816, 0.8144, 0.5816, 0.7845, 0.5344, 0.6728, 0.5344, 0.8368, 0.6984, 0.8368, 0.6984, 0.6728, 0.581, 0.7845, 0.581, 0.8144, 0.5511, 0.8144, 0.5511, 0.7845, 0.6984, 0.6728, 0.6984, 0.8368, 0.5344, 0.8368, 0.5344, 0.6728, 0.5344, 0.8368, 0.6984, 0.8368, 0.6984, 0.6728, 0.5344, 0.6728, 0.6984, 0.8368, 0.5344, 0.8368, 0.5344, 0.6728, 0.6984, 0.6728])
me_cube_040.materials.append(mat_paper1_001)
me_cube_040.materials.append(mat_paper2_001)
me_cube_040.materials.append(mat_paper3_001)
me_cube_040.use_remesh_fix_poles = True
me_cube_040.use_remesh_preserve_attributes = False
me_cube_040.use_mirror_vertex_groups = False
me_cube_040.update()
me_cube_039 = bpy.data.meshes.new('Cube.039')
me_cube_039.from_pydata([(0.2822, 0.1163, 0.4604), (-0.06604, -0.183, 0.4604), (0.5815, -0.232, 0.4604), (0.2333, -0.5313, 0.4604), (0.2822, 0.1163, 0.001142), (-0.06604, -0.183, 0.001142), (0.5815, -0.232, 0.001142), (0.2333, -0.5313, 0.001142)], [], [(0, 1, 3, 2), (2, 3, 7, 6), (6, 7, 5, 4), (4, 5, 1, 0), (2, 6, 4, 0), (7, 3, 1, 5)])
me_cube_039.polygons.foreach_set('material_index', [3, 3, 3, 3, 3, 3])
_uv = me_cube_039.uv_layers.new(name='UVMap')
_uv.uv.foreach_set('vector', [0.5517, 0.7845, 0.5517, 0.8144, 0.5816, 0.8144, 0.5816, 0.7845, 0.5344, 0.6728, 0.5344, 0.8368, 0.6984, 0.8368, 0.6984, 0.6728, 0.581, 0.7845, 0.581, 0.8144, 0.5511, 0.8144, 0.5511, 0.7845, 0.6984, 0.6728, 0.6984, 0.8368, 0.5344, 0.8368, 0.5344, 0.6728, 0.5344, 0.8368, 0.6984, 0.8368, 0.6984, 0.6728, 0.5344, 0.6728, 0.6984, 0.8368, 0.5344, 0.8368, 0.5344, 0.6728, 0.6984, 0.6728])
me_cube_039.materials.append(mat_paper1_001)
me_cube_039.materials.append(mat_paper2_001)
me_cube_039.materials.append(mat_paper3_001)
me_cube_039.materials.append(mat_paper4_001)
me_cube_039.use_remesh_fix_poles = True
me_cube_039.use_remesh_preserve_attributes = False
me_cube_039.use_mirror_vertex_groups = False
me_cube_039.update()
me_cube_035 = bpy.data.meshes.new('Cube.035')
me_cube_035.from_pydata([(-0.406, 0.566, 0.4542), (-0.3984, 0.1069, 0.4542), (0.05317, 0.5736, 0.4542), (0.06074, 0.1145, 0.4542), (-0.406, 0.566, -0.004964), (-0.3984, 0.1069, -0.004964), (0.05317, 0.5736, -0.004964), (0.06074, 0.1145, -0.004964)], [], [(0, 1, 3, 2), (2, 3, 7, 6), (6, 7, 5, 4), (4, 5, 1, 0), (2, 6, 4, 0), (7, 3, 1, 5)])
me_cube_035.polygons.foreach_set('material_index', [1, 1, 1, 1, 1, 1])
_uv = me_cube_035.uv_layers.new(name='UVMap')
_uv.uv.foreach_set('vector', [0.4198, 0.8163, 0.4198, 0.8462, 0.4497, 0.8462, 0.4497, 0.8163, 0.3184, 0.5721, 0.3184, 0.7361, 0.4824, 0.7361, 0.4824, 0.5721, 0.4489, 0.8163, 0.4489, 0.8462, 0.419, 0.8462, 0.419, 0.8163, 0.4824, 0.5721, 0.4824, 0.7361, 0.3184, 0.7361, 0.3184, 0.5721, 0.3184, 0.7361, 0.4824, 0.7361, 0.4824, 0.5721, 0.3184, 0.5721, 0.4824, 0.7361, 0.3184, 0.7361, 0.3184, 0.5721, 0.4824, 0.5721])
me_cube_035.materials.append(mat_paper1_001)
me_cube_035.materials.append(mat_paper2_001)
me_cube_035.use_remesh_fix_poles = True
me_cube_035.use_remesh_preserve_attributes = False
me_cube_035.use_mirror_vertex_groups = False
me_cube_035.update()
me_cube_034 = bpy.data.meshes.new('Cube.034')
me_cube_034.from_pydata([(0.159, 0.6404, 0.4542), (0.1156, 0.1833, 0.4542), (0.6161, 0.5971, 0.4542), (0.5728, 0.1399, 0.4542), (0.159, 0.6404, -0.004964), (0.1156, 0.1833, -0.004964), (0.6161, 0.5971, -0.004964), (0.5728, 0.1399, -0.004964)], [], [(0, 1, 3, 2), (2, 3, 7, 6), (6, 7, 5, 4), (4, 5, 1, 0), (2, 6, 4, 0), (7, 3, 1, 5)])
me_cube_034.polygons.foreach_set('material_index', [2, 2, 2, 2, 2, 2])
_uv = me_cube_034.uv_layers.new(name='UVMap')
_uv.uv.foreach_set('vector', [0.5298, 0.54, 0.5298, 0.5699, 0.5597, 0.5699, 0.5597, 0.54, 0.3704, 0.08064, 0.3704, 0.2446, 0.5343, 0.2446, 0.5343, 0.08064, 0.5607, 0.5392, 0.5607, 0.5691, 0.5308, 0.5691, 0.5308, 0.5392, 0.5343, 0.08064, 0.5343, 0.2446, 0.3704, 0.2446, 0.3704, 0.08064, 0.3704, 0.2446, 0.5343, 0.2446, 0.5343, 0.08064, 0.3704, 0.08064, 0.5343, 0.2446, 0.3704, 0.2446, 0.3704, 0.08064, 0.5343, 0.08064])
me_cube_034.materials.append(mat_paper1_001)
me_cube_034.materials.append(mat_paper2_001)
me_cube_034.materials.append(mat_paper3_001)
me_cube_034.use_remesh_fix_poles = True
me_cube_034.use_remesh_preserve_attributes = False
me_cube_034.use_mirror_vertex_groups = False
me_cube_034.update()
me_cube_049 = bpy.data.meshes.new('Cube.049')
me_cube_049.from_pydata([(-0.985, -0.5017, 0.4538), (-0.5453, -0.3692, 0.4538), (-1.117, -0.062, 0.4538), (-0.6778, 0.0705, 0.4538), (-0.985, -0.5017, -0.005437), (-0.5453, -0.3692, -0.005436), (-1.117, -0.062, -0.005437), (-0.6778, 0.0705, -0.005437)], [], [(0, 1, 3, 2), (2, 3, 7, 6), (6, 7, 5, 4), (4, 5, 1, 0), (2, 6, 4, 0), (7, 3, 1, 5)])
_uv = me_cube_049.uv_layers.new(name='UVMap')
_uv.uv.foreach_set('vector', [0.03427, 0.6622, 0.03427, 0.6975, 0.06962, 0.6975, 0.06962, 0.6622, 0.004341, 0.6213, 0.004341, 0.7853, 0.1683, 0.7853, 0.1683, 0.6213, 0.06962, 0.6622, 0.06962, 0.6975, 0.03427, 0.6975, 0.03427, 0.6622, 0.1683, 0.6213, 0.1683, 0.7853, 0.004341, 0.7853, 0.004341, 0.6213, 0.004341, 0.7853, 0.1683, 0.7853, 0.1683, 0.6213, 0.004341, 0.6213, 0.1683, 0.7853, 0.004341, 0.7853, 0.004341, 0.6213, 0.1683, 0.6213])
me_cube_049.materials.append(mat_paper1_002)
me_cube_049.use_remesh_fix_poles = True
me_cube_049.use_remesh_preserve_attributes = False
me_cube_049.use_mirror_vertex_groups = False
me_cube_049.update()
me_cube_050 = bpy.data.meshes.new('Cube.050')
me_cube_050.from_pydata([(-0.6332, -0.2817, 0.9137), (-0.174, -0.2742, 0.9137), (-0.6407, 0.1774, 0.9137), (-0.1816, 0.185, 0.9137), (-0.6332, -0.2817, 0.4545), (-0.174, -0.2742, 0.4545), (-0.6407, 0.1774, 0.4545), (-0.1816, 0.185, 0.4545)], [], [(0, 1, 3, 2), (2, 3, 7, 6), (6, 7, 5, 4), (4, 5, 1, 0), (2, 6, 4, 0), (7, 3, 1, 5)])
me_cube_050.polygons.foreach_set('material_index', [1, 1, 1, 1, 1, 1])
_uv = me_cube_050.uv_layers.new(name='UVMap')
_uv.uv.foreach_set('vector', [0.5932, 0.7374, 0.5932, 0.7673, 0.6232, 0.7673, 0.6232, 0.7374, 0.5481, 0.6666, 0.5481, 0.8306, 0.712, 0.8306, 0.712, 0.6666, 0.6232, 0.7374, 0.6232, 0.7673, 0.5932, 0.7673, 0.5932, 0.7374, 0.712, 0.6666, 0.712, 0.8306, 0.5481, 0.8306, 0.5481, 0.6666, 0.5481, 0.8306, 0.712, 0.8306, 0.712, 0.6666, 0.5481, 0.6666, 0.712, 0.8306, 0.5481, 0.8306, 0.5481, 0.6666, 0.712, 0.6666])
me_cube_050.materials.append(mat_paper1_002)
me_cube_050.materials.append(mat_paper2_002)
me_cube_050.use_remesh_fix_poles = True
me_cube_050.use_remesh_preserve_attributes = False
me_cube_050.use_mirror_vertex_groups = False
me_cube_050.update()
me_cube_052 = bpy.data.meshes.new('Cube.052')
me_cube_052.from_pydata([(0.2399, -0.5623, 0.4538), (0.5882, -0.263, 0.4538), (-0.05939, -0.214, 0.4538), (0.2889, 0.08525, 0.4538), (0.2399, -0.5623, -0.005437), (0.5882, -0.263, -0.005437), (-0.05939, -0.214, -0.005437), (0.2889, 0.08525, -0.005437)], [], [(0, 1, 3, 2), (2, 3, 7, 6), (6, 7, 5, 4), (4, 5, 1, 0), (2, 6, 4, 0), (7, 3, 1, 5)])
me_cube_052.polygons.foreach_set('material_index', [3, 3, 3, 3, 3, 3])
_uv = me_cube_052.uv_layers.new(name='UVMap')
_uv.uv.foreach_set('vector', [0.5517, 0.7845, 0.5517, 0.8144, 0.5816, 0.8144, 0.5816, 0.7845, 0.5344, 0.6728, 0.5344, 0.8368, 0.6984, 0.8368, 0.6984, 0.6728, 0.581, 0.7845, 0.581, 0.8144, 0.5511, 0.8144, 0.5511, 0.7845, 0.6984, 0.6728, 0.6984, 0.8368, 0.5344, 0.8368, 0.5344, 0.6728, 0.5344, 0.8368, 0.6984, 0.8368, 0.6984, 0.6728, 0.5344, 0.6728, 0.6984, 0.8368, 0.5344, 0.8368, 0.5344, 0.6728, 0.6984, 0.6728])
me_cube_052.materials.append(mat_paper1_002)
me_cube_052.materials.append(mat_paper2_002)
me_cube_052.materials.append(mat_paper3_002)
me_cube_052.materials.append(mat_paper4_002)
me_cube_052.use_remesh_fix_poles = True
me_cube_052.use_remesh_preserve_attributes = False
me_cube_052.use_mirror_vertex_groups = False
me_cube_052.update()
me_cube_054 = bpy.data.meshes.new('Cube.054')
me_cube_054.from_pydata([(-0.5006, -0.6058, 0.4538), (-0.04551, -0.5443, 0.4538), (-0.5621, -0.1508, 0.4538), (-0.107, -0.08922, 0.4538), (-0.5006, -0.6058, -0.005437), (-0.04551, -0.5443, -0.005437), (-0.5621, -0.1508, -0.005437), (-0.107, -0.08922, -0.005437)], [], [(0, 1, 3, 2), (2, 3, 7, 6), (6, 7, 5, 4), (4, 5, 1, 0), (2, 6, 4, 0), (7, 3, 1, 5)])
me_cube_054.polygons.foreach_set('material_index', [4, 4, 4, 4, 4, 4])
_uv = me_cube_054.uv_layers.new(name='UVMap')
_uv.uv.foreach_set('vector', [0.07668, 0.2329, 0.07668, 0.2629, 0.1066, 0.2629, 0.1066, 0.2329, 0.05945, 0.1213, 0.05945, 0.2852, 0.2234, 0.2852, 0.2234, 0.1213, 0.106, 0.2329, 0.106, 0.2629, 0.07606, 0.2629, 0.07606, 0.2329, 0.2234, 0.1213, 0.2234, 0.2852, 0.05945, 0.2852, 0.05945, 0.1213, 0.05945, 0.2852, 0.2234, 0.2852, 0.2234, 0.1213, 0.05945, 0.1213, 0.2234, 0.2852, 0.05945, 0.2852, 0.05945, 0.1213, 0.2234, 0.1213])
me_cube_054.materials.append(mat_paper1_002)
me_cube_054.materials.append(mat_paper2_002)
me_cube_054.materials.append(mat_paper3_002)
me_cube_054.materials.append(mat_paper4_002)
me_cube_054.materials.append(mat_paper5_002)
me_cube_054.materials.append(mat_paper6_002)
me_cube_054.use_remesh_fix_poles = True
me_cube_054.use_remesh_preserve_attributes = False
me_cube_054.use_mirror_vertex_groups = False
me_cube_054.update()
me_cube_059 = bpy.data.meshes.new('Cube.059')
me_cube_059.from_pydata([(0.6167, 0.4837, 0.4538), (0.1752, 0.6099, 0.4538), (0.4905, 0.04217, 0.4538), (0.04896, 0.1684, 0.4538), (0.6167, 0.4837, -0.005436), (0.1752, 0.6099, -0.005437), (0.4905, 0.04217, -0.005437), (0.04896, 0.1684, -0.005437)], [], [(0, 1, 3, 2), (2, 3, 7, 6), (6, 7, 5, 4), (4, 5, 1, 0), (2, 6, 4, 0), (7, 3, 1, 5)])
me_cube_059.polygons.foreach_set('material_index', [4, 4, 4, 4, 4, 4])
_uv = me_cube_059.uv_layers.new(name='UVMap')
_uv.uv.foreach_set('vector', [0.4626, 0.9314, 0.4626, 0.9613, 0.4926, 0.9613, 0.4926, 0.9314, 0.4454, 0.8197, 0.4454, 0.9837, 0.6093, 0.9837, 0.6093, 0.8197, 0.4919, 0.9314, 0.4919, 0.9613, 0.462, 0.9613, 0.462, 0.9314, 0.6093, 0.8197, 0.6093, 0.9837, 0.4454, 0.9837, 0.4454, 0.8197, 0.4454, 0.9837, 0.6093, 0.9837, 0.6093, 0.8197, 0.4454, 0.8197, 0.6093, 0.9837, 0.4454, 0.9837, 0.4454, 0.8197, 0.6093, 0.8197])
me_cube_059.materials.append(mat_paper1_002)
me_cube_059.materials.append(mat_paper2_002)
me_cube_059.materials.append(mat_paper3_002)
me_cube_059.materials.append(mat_paper4_002)
me_cube_059.materials.append(mat_paper5_002)
me_cube_059.use_remesh_fix_poles = True
me_cube_059.use_remesh_preserve_attributes = False
me_cube_059.use_mirror_vertex_groups = False
me_cube_059.update()
me_cube_063 = bpy.data.meshes.new('Cube.063')
me_cube_063.from_pydata([(-0.4194, 0.4491, 0.4493), (-0.4628, -0.008039, 0.4493), (0.03775, 0.4058, 0.4493), (-0.005594, -0.05138, 0.4493), (-0.4194, 0.4491, -0.009933), (-0.4628, -0.008039, -0.009933), (0.03775, 0.4058, -0.009933), (-0.005594, -0.05138, -0.009933)], [], [(0, 1, 3, 2), (2, 3, 7, 6), (6, 7, 5, 4), (4, 5, 1, 0), (2, 6, 4, 0), (7, 3, 1, 5)])
me_cube_063.polygons.foreach_set('material_index', [2, 2, 2, 2, 2, 2])
_uv = me_cube_063.uv_layers.new(name='UVMap')
_uv.uv.foreach_set('vector', [0.5298, 0.54, 0.5298, 0.5699, 0.5597, 0.5699, 0.5597, 0.54, 0.3704, 0.08064, 0.3704, 0.2446, 0.5343, 0.2446, 0.5343, 0.08064, 0.5607, 0.5392, 0.5607, 0.5691, 0.5308, 0.5691, 0.5308, 0.5392, 0.5343, 0.08064, 0.5343, 0.2446, 0.3704, 0.2446, 0.3704, 0.08064, 0.3704, 0.2446, 0.5343, 0.2446, 0.5343, 0.08064, 0.3704, 0.08064, 0.5343, 0.2446, 0.3704, 0.2446, 0.3704, 0.08064, 0.5343, 0.08064])
me_cube_063.materials.append(mat_paper1_002)
me_cube_063.materials.append(mat_paper2_002)
me_cube_063.materials.append(mat_paper3_002)
me_cube_063.use_remesh_fix_poles = True
me_cube_063.use_remesh_preserve_attributes = False
me_cube_063.use_mirror_vertex_groups = False
me_cube_063.update()

# ---- objects
ob_christmas_giftspart = bpy.data.objects.new('christmas_giftsPart', None)
ob_cube = bpy.data.objects.new('Cube', me_cube)
ob_cube_001 = bpy.data.objects.new('Cube.001', me_cube_001)
ob_cube_002 = bpy.data.objects.new('Cube.002', me_cube_003)
ob_cube_003 = bpy.data.objects.new('Cube.003', me_cube_011)
ob_cube_004 = bpy.data.objects.new('Cube.004', me_cube_012)
ob_cube_005 = bpy.data.objects.new('Cube.005', me_cube_014)
ob_cube_006 = bpy.data.objects.new('Cube.006', me_cube_015)
ob_cube_007 = bpy.data.objects.new('Cube.007', me_cube_016)
ob_cube_008 = bpy.data.objects.new('Cube.008', me_cube_017)
ob_cube_009 = bpy.data.objects.new('Cube.009', me_cube_018)
ob_cube_010 = bpy.data.objects.new('Cube.010', me_cube_019)
ob_cube_011 = bpy.data.objects.new('Cube.011', me_cube_020)
ob_cube_012 = bpy.data.objects.new('Cube.012', me_cube_021)
ob_cube_013 = bpy.data.objects.new('Cube.013', me_cube_022)
ob_cube_014 = bpy.data.objects.new('Cube.014', me_cube_023)
ob_cube_015 = bpy.data.objects.new('Cube.015', me_cube_024)
ob_cube_016 = bpy.data.objects.new('Cube.016', me_cube_025)
ob_cube_017 = bpy.data.objects.new('Cube.017', me_cube_026)
ob_cube_021 = bpy.data.objects.new('Cube.021', me_cube_030)
ob_cube_022 = bpy.data.objects.new('Cube.022', me_cube_031)
ob_cube_023 = bpy.data.objects.new('Cube.023', me_cube_032)
ob_christmas_gift1part = bpy.data.objects.new('christmas_gift1Part', None)
ob_cube_041 = bpy.data.objects.new('Cube.041', me_cube_048)
ob_cube_033 = bpy.data.objects.new('Cube.033', me_cube_040)
ob_cube_032 = bpy.data.objects.new('Cube.032', me_cube_039)
ob_cube_028 = bpy.data.objects.new('Cube.028', me_cube_035)
ob_cube_027 = bpy.data.objects.new('Cube.027', me_cube_034)
ob_christmas_gift2part = bpy.data.objects.new('christmas_gift2Part', None)
ob_cube_042 = bpy.data.objects.new('Cube.042', me_cube_049)
ob_cube_043 = bpy.data.objects.new('Cube.043', me_cube_050)
ob_cube_045 = bpy.data.objects.new('Cube.045', me_cube_052)
ob_cube_047 = bpy.data.objects.new('Cube.047', me_cube_054)
ob_cube_052 = bpy.data.objects.new('Cube.052', me_cube_059)
ob_cube_056 = bpy.data.objects.new('Cube.056', me_cube_063)

# ---- transforms, parenting, visibility, modifiers, constraints
ob_christmas_giftspart.location = (0.0, 0.0, 0.0)
ob_christmas_giftspart.empty_image_offset = (0.0, 0.0)
ob_christmas_giftspart.lineart.crease_threshold = 0.0
ob_cube.parent = ob_christmas_giftspart
ob_cube.location = (0.0, 0.0, 0.0)
ob_cube.lineart.crease_threshold = 0.0
ob_cube_001.parent = ob_christmas_giftspart
ob_cube_001.location = (0.0, 0.0, 0.0)
ob_cube_001.lineart.crease_threshold = 0.0
ob_cube_002.parent = ob_christmas_giftspart
ob_cube_002.location = (0.0, 0.0, 0.0)
ob_cube_002.lineart.crease_threshold = 0.0
ob_cube_003.parent = ob_christmas_giftspart
ob_cube_003.location = (0.0, 0.0, 0.0)
ob_cube_003.lineart.crease_threshold = 0.0
ob_cube_004.parent = ob_christmas_giftspart
ob_cube_004.location = (0.0, 0.0, 0.0)
ob_cube_004.lineart.crease_threshold = 0.0
ob_cube_005.parent = ob_christmas_giftspart
ob_cube_005.location = (0.0, 0.0, 0.0)
ob_cube_005.lineart.crease_threshold = 0.0
ob_cube_006.parent = ob_christmas_giftspart
ob_cube_006.location = (0.0, 0.0, 0.0)
ob_cube_006.lineart.crease_threshold = 0.0
ob_cube_007.parent = ob_christmas_giftspart
ob_cube_007.location = (0.0, 0.0, 0.0)
ob_cube_007.lineart.crease_threshold = 0.0
ob_cube_008.parent = ob_christmas_giftspart
ob_cube_008.location = (0.0, 0.0, 0.0)
ob_cube_008.lineart.crease_threshold = 0.0
ob_cube_009.parent = ob_christmas_giftspart
ob_cube_009.location = (0.0, 0.0, 0.0)
ob_cube_009.lineart.crease_threshold = 0.0
ob_cube_010.parent = ob_christmas_giftspart
ob_cube_010.location = (0.0, 0.0, 0.0)
ob_cube_010.lineart.crease_threshold = 0.0
ob_cube_011.parent = ob_christmas_giftspart
ob_cube_011.location = (0.0, 0.0, 0.0)
ob_cube_011.lineart.crease_threshold = 0.0
ob_cube_012.parent = ob_christmas_giftspart
ob_cube_012.location = (0.0, 0.0, 0.0)
ob_cube_012.lineart.crease_threshold = 0.0
ob_cube_013.parent = ob_christmas_giftspart
ob_cube_013.location = (0.0, 0.0, 0.0)
ob_cube_013.lineart.crease_threshold = 0.0
ob_cube_014.parent = ob_christmas_giftspart
ob_cube_014.location = (0.0, 0.0, 0.0)
ob_cube_014.lineart.crease_threshold = 0.0
ob_cube_015.parent = ob_christmas_giftspart
ob_cube_015.location = (0.0, 0.0, 0.0)
ob_cube_015.lineart.crease_threshold = 0.0
ob_cube_016.parent = ob_christmas_giftspart
ob_cube_016.location = (0.0, 0.0, 0.0)
ob_cube_016.lineart.crease_threshold = 0.0
ob_cube_017.parent = ob_christmas_giftspart
ob_cube_017.location = (0.0, 0.0, 0.0)
ob_cube_017.lineart.crease_threshold = 0.0
ob_cube_021.parent = ob_christmas_giftspart
ob_cube_021.location = (0.0, 0.0, 0.0)
ob_cube_021.lineart.crease_threshold = 0.0
ob_cube_022.parent = ob_christmas_giftspart
ob_cube_022.location = (0.0, 0.0, 0.0)
ob_cube_022.lineart.crease_threshold = 0.0
ob_cube_023.parent = ob_christmas_giftspart
ob_cube_023.location = (0.0, 0.0, 0.0)
ob_cube_023.lineart.crease_threshold = 0.0
ob_christmas_gift1part.location = (0.0, 0.0, 0.0)
ob_christmas_gift1part.empty_image_offset = (0.0, 0.0)
ob_christmas_gift1part.lineart.crease_threshold = 0.0
ob_cube_041.parent = ob_christmas_gift1part
ob_cube_041.location = (0.0, 0.0, 0.0)
ob_cube_041.lineart.crease_threshold = 0.0
ob_cube_033.parent = ob_christmas_gift1part
ob_cube_033.location = (0.0, 0.0, 0.0)
ob_cube_033.lineart.crease_threshold = 0.0
ob_cube_032.parent = ob_christmas_gift1part
ob_cube_032.location = (0.0, 0.0, 0.0)
ob_cube_032.lineart.crease_threshold = 0.0
ob_cube_028.parent = ob_christmas_gift1part
ob_cube_028.location = (0.0, 0.0, 0.0)
ob_cube_028.lineart.crease_threshold = 0.0
ob_cube_027.parent = ob_christmas_gift1part
ob_cube_027.location = (0.0, 0.0, 0.0)
ob_cube_027.lineart.crease_threshold = 0.0
ob_christmas_gift2part.location = (0.0, 0.0, 0.0)
ob_christmas_gift2part.empty_image_offset = (0.0, 0.0)
ob_christmas_gift2part.lineart.crease_threshold = 0.0
ob_cube_042.parent = ob_christmas_gift2part
ob_cube_042.location = (0.0, 0.0, 0.0)
ob_cube_042.lineart.crease_threshold = 0.0
ob_cube_043.parent = ob_christmas_gift2part
ob_cube_043.location = (0.0, 0.0, 0.0)
ob_cube_043.lineart.crease_threshold = 0.0
ob_cube_045.parent = ob_christmas_gift2part
ob_cube_045.location = (0.0, 0.0, 0.0)
ob_cube_045.lineart.crease_threshold = 0.0
ob_cube_047.parent = ob_christmas_gift2part
ob_cube_047.location = (0.0, 0.0, 0.0)
ob_cube_047.lineart.crease_threshold = 0.0
ob_cube_052.parent = ob_christmas_gift2part
ob_cube_052.location = (0.0, 0.0, 0.0)
ob_cube_052.lineart.crease_threshold = 0.0
ob_cube_056.parent = ob_christmas_gift2part
ob_cube_056.location = (0.0, 0.0, 0.0)
ob_cube_056.lineart.crease_threshold = 0.0

# ---- collection membership
col_collection_1.objects.link(ob_christmas_giftspart)
col_collection_1.objects.link(ob_cube)
col_collection_1.objects.link(ob_cube_001)
col_collection_1.objects.link(ob_cube_002)
col_collection_1.objects.link(ob_cube_003)
col_collection_1.objects.link(ob_cube_004)
col_collection_1.objects.link(ob_cube_005)
col_collection_1.objects.link(ob_cube_006)
col_collection_1.objects.link(ob_cube_007)
col_collection_1.objects.link(ob_cube_008)
col_collection_1.objects.link(ob_cube_009)
col_collection_1.objects.link(ob_cube_010)
col_collection_1.objects.link(ob_cube_011)
col_collection_1.objects.link(ob_cube_012)
col_collection_1.objects.link(ob_cube_013)
col_collection_1.objects.link(ob_cube_014)
col_collection_1.objects.link(ob_cube_015)
col_collection_1.objects.link(ob_cube_016)
col_collection_1.objects.link(ob_cube_017)
col_collection_1.objects.link(ob_cube_021)
col_collection_1.objects.link(ob_cube_022)
col_collection_1.objects.link(ob_cube_023)
col_collection_1.objects.link(ob_christmas_gift1part)
col_collection_1.objects.link(ob_cube_041)
col_collection_1.objects.link(ob_cube_033)
col_collection_1.objects.link(ob_cube_032)
col_collection_1.objects.link(ob_cube_028)
col_collection_1.objects.link(ob_cube_027)
col_collection_1.objects.link(ob_christmas_gift2part)
col_collection_1.objects.link(ob_cube_042)
col_collection_1.objects.link(ob_cube_043)
col_collection_1.objects.link(ob_cube_045)
col_collection_1.objects.link(ob_cube_047)
col_collection_1.objects.link(ob_cube_052)
col_collection_1.objects.link(ob_cube_056)

# ---- scene / render settings (as saved in the file)
scene.frame_start = 1; scene.frame_end = 250; scene.frame_set(1)
scene.render.engine = 'BLENDER_EEVEE_NEXT'
scene.render.resolution_percentage = 50
scene.render.dither_intensity = 0.0
scene.cycles.use_denoising = False
scene.cycles.samples = 128
scene.cycles.sampling_pattern = 'TABULATED_SOBOL'
scene.cycles.use_adaptive_sampling = False
scene.cycles.use_light_tree = False
scene.cycles.blur_glossy = 0.0
scene.cycles.sample_clamp_indirect = 0.0
scene.view_settings.view_transform = 'Standard'
bpy.context.view_layer.update()

# ---- added for rendering (the .blend has no active camera and no usable light): camera, sun
cam_auto = bpy.data.cameras.new('AutoCamera')
cam_auto.lens = 50.0
cam_auto.sensor_width = 36.0
cam_auto.clip_end = 1000.0
ob_auto_camera = bpy.data.objects.new('AutoCamera', cam_auto)
scene.collection.objects.link(ob_auto_camera)
ob_auto_camera.location = (2.99553, -3.55102, 3.06911)
ob_auto_camera.rotation_euler = (1.09748, -7.21219e-08, 0.694738)
scene.camera = ob_auto_camera
light_auto_sun = bpy.data.lights.new('AutoSun', 'SUN')
light_auto_sun.energy = 3.0
light_auto_sun.angle = 0.0523599
ob_auto_sun = bpy.data.objects.new('AutoSun', light_auto_sun)
scene.collection.objects.link(ob_auto_sun)
ob_auto_sun.rotation_euler = (0.872665, 0.174533, 0.523599)
bpy.context.view_layer.update()
